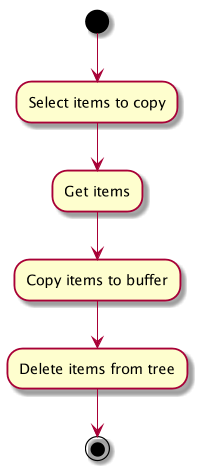

The diagram above was rendered by PlantUML. Its source (embedded in the PNG):
@startuml


  (*) --> "Select items to copy"
   "Delete items from tree" --> (*)

    "Select items to copy" --> "Get items"

  "Get items" --> "Copy items to buffer"

    "Copy items to buffer" --> "Delete items from tree"



@enduml